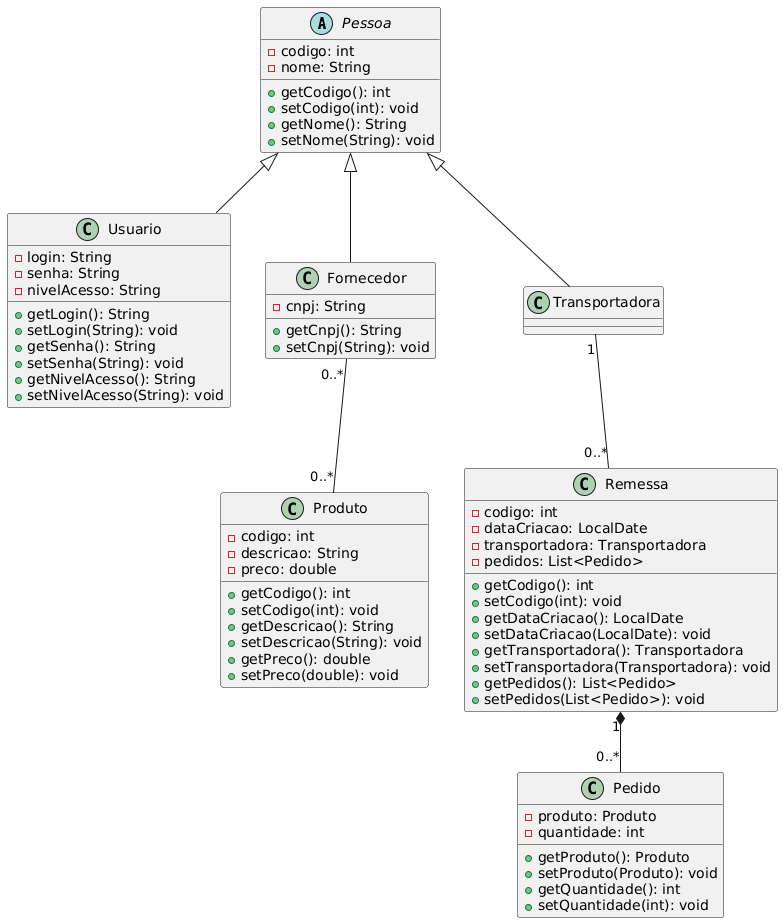

The diagram above was rendered by PlantUML. Its source (embedded in the PNG):
@startuml
abstract class Pessoa {
  - codigo: int
  - nome: String
  + getCodigo(): int
  + setCodigo(int): void
  + getNome(): String
  + setNome(String): void
}

class Usuario extends Pessoa {
  - login: String
  - senha: String
  - nivelAcesso: String
  + getLogin(): String
  + setLogin(String): void
  + getSenha(): String
  + setSenha(String): void
  + getNivelAcesso(): String
  + setNivelAcesso(String): void
}

class Fornecedor extends Pessoa {
  - cnpj: String
  + getCnpj(): String
  + setCnpj(String): void
}

class Transportadora extends Pessoa

class Produto {
  - codigo: int
  - descricao: String
  - preco: double
  + getCodigo(): int
  + setCodigo(int): void
  + getDescricao(): String
  + setDescricao(String): void
  + getPreco(): double
  + setPreco(double): void
}

class Remessa {
  - codigo: int
  - dataCriacao: LocalDate
  - transportadora: Transportadora
  - pedidos: List<Pedido>
  + getCodigo(): int
  + setCodigo(int): void
  + getDataCriacao(): LocalDate
  + setDataCriacao(LocalDate): void
  + getTransportadora(): Transportadora
  + setTransportadora(Transportadora): void
  + getPedidos(): List<Pedido>
  + setPedidos(List<Pedido>): void
}

class Pedido {
  - produto: Produto
  - quantidade: int
  + getProduto(): Produto
  + setProduto(Produto): void
  + getQuantidade(): int
  + setQuantidade(int): void
}

Fornecedor "0..*" -- "0..*" Produto
Transportadora "1" -- "0..*" Remessa
Remessa "1" *-- "0..*" Pedido
@enduml